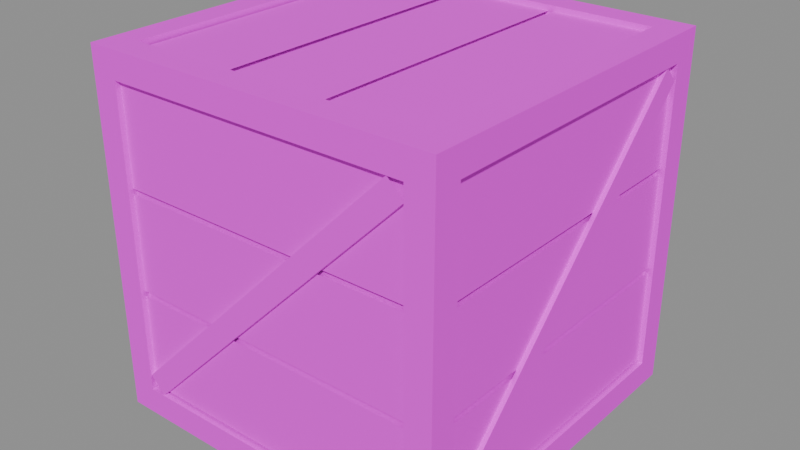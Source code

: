 # Source: prop.crate.blend  (saved by Blender 5.3.31; exported with 4.5.12 LTS)
import bpy
from mathutils import Matrix  # noqa: F401  (used for matrix-valued properties, if any)

bpy.ops.wm.read_factory_settings(use_empty=True)
scene = bpy.context.scene
scene.name = 'Scene'

# ---- images (referenced by path relative to the original .blend; pixels are not part of the script)
import os
ASSET_DIR = os.environ.get("B2B_ASSET_DIR", "")  # directory of the original .blend (textures are referenced by path, not embedded)
HERE = os.path.dirname(os.path.abspath(__file__))  # packed textures are extracted next to this script under _unpacked/

def load_image(name, relpath, width, height, colorspace="sRGB"):
    """Load a texture the original file referenced (path relative to the .blend, or extracted next to this script)."""
    p = next((c for c in (os.path.join(HERE, relpath), os.path.join(ASSET_DIR, relpath)) if relpath and os.path.exists(c)), "")
    if p:
        img = bpy.data.images.load(p, check_existing=True)
        img.name = name
    else:  # same state as the original file: an image datablock whose file is absent (Cycles renders it pink)
        img = bpy.data.images.new(name, width, height)
        img.source = "FILE"
        img.filepath = "//" + (relpath or name)
    img.colorspace_settings.name = colorspace
    return img
img_palette_png = load_image('palette.png', 'palette.png', 1024, 1024, 'sRGB')

# ---- materials (node trees are filled in below, after node groups)
mat_palette = bpy.data.materials.new('palette')

# ---- material node trees
mat_palette.use_nodes = True; mat_palette.node_tree.nodes.clear()
_N = mat_palette.node_tree.nodes; _L = mat_palette.node_tree.links
n0 = _N.new('ShaderNodeBsdfPrincipled'); n0.name = 'Principled BSDF'; n0.location = (-200, 100)
n0.inputs[2].default_value = 0.9
n0.inputs[10].default_value = 0.005
n1 = _N.new('ShaderNodeOutputMaterial'); n1.name = 'Material Output'; n1.location = (200, 100)
n2 = _N.new('ShaderNodeTexImage'); n2.name = 'Image Texture'; n2.location = (0, 0)
n2.image = img_palette_png
n2.interpolation = 'Closest'
_L.new(n0.outputs[0], n1.inputs[0])
_L.new(n2.outputs[0], n0.inputs[0])
n1.is_active_output = True

# ---- meshes
me_crate = bpy.data.meshes.new('crate')
me_crate.from_pydata([(-0.38, 0.38, 0.02), (-0.38, -0.38, 0.02), (-0.38, 0.38, 0.78), (-0.38, -0.38, 0.78), (0.38, 0.38, 0.02), (0.38, -0.38, 0.02), (0.38, 0.38, 0.78), (0.38, -0.38, 0.78), (-0.388, 0.34, 0.066), (-0.388, 0.34, 0.2807), (-0.388, -0.34, 0.2807), (-0.388, -0.34, 0.066), (-0.388, 0.34, 0.2927), (-0.388, 0.34, 0.5073), (-0.388, -0.34, 0.5073), (-0.388, -0.34, 0.2927), (-0.388, 0.34, 0.5193), (-0.388, 0.34, 0.734), (-0.388, -0.34, 0.734), (-0.388, -0.34, 0.5193), (0.388, 0.34, 0.066), (0.388, -0.34, 0.066), (0.388, -0.34, 0.2807), (0.388, 0.34, 0.2807), (0.388, 0.34, 0.2927), (0.388, -0.34, 0.2927), (0.388, -0.34, 0.5073), (0.388, 0.34, 0.5073), (0.388, 0.34, 0.5193), (0.388, -0.34, 0.5193), (0.388, -0.34, 0.734), (0.388, 0.34, 0.734), (-0.34, 0.388, 0.066), (0.34, 0.388, 0.066), (0.34, 0.388, 0.2807), (-0.34, 0.388, 0.2807), (-0.34, 0.388, 0.2927), (0.34, 0.388, 0.2927), (0.34, 0.388, 0.5073), (-0.34, 0.388, 0.5073), (-0.34, 0.388, 0.5193), (0.34, 0.388, 0.5193), (0.34, 0.388, 0.734), (-0.34, 0.388, 0.734), (-0.34, -0.388, 0.066), (-0.34, -0.388, 0.2807), (0.34, -0.388, 0.2807), (0.34, -0.388, 0.066), (-0.34, -0.388, 0.2927), (-0.34, -0.388, 0.5073), (0.34, -0.388, 0.5073), (0.34, -0.388, 0.2927), (-0.34, -0.388, 0.5193), (-0.34, -0.388, 0.734), (0.34, -0.388, 0.734), (0.34, -0.388, 0.5193), (-0.334, 0.34, 0.012), (-0.334, -0.34, 0.012), (-0.1193, -0.34, 0.012), (-0.1193, 0.34, 0.012), (-0.1073, 0.34, 0.012), (-0.1073, -0.34, 0.012), (0.1073, -0.34, 0.012), (0.1073, 0.34, 0.012), (0.1193, 0.34, 0.012), (0.1193, -0.34, 0.012), (0.334, -0.34, 0.012), (0.334, 0.34, 0.012), (-0.334, 0.34, 0.788), (-0.1193, 0.34, 0.788), (-0.1193, -0.34, 0.788), (-0.334, -0.34, 0.788), (-0.1073, 0.34, 0.788), (0.1073, 0.34, 0.788), (0.1073, -0.34, 0.788), (-0.1073, -0.34, 0.788), (0.1193, 0.34, 0.788), (0.334, 0.34, 0.788), (0.334, -0.34, 0.788), (0.1193, -0.34, 0.788), (-0.4, 0.4, 0.0), (-0.4, 0.34, 0.0), (-0.4, 0.4, 0.8), (-0.4, 0.34, 0.8), (-0.34, 0.4, 0.0), (-0.34, 0.34, 0.0), (-0.34, 0.4, 0.8), (-0.34, 0.34, 0.8), (-0.4, -0.34, 0.0), (-0.4, -0.4, 0.0), (-0.4, -0.34, 0.8), (-0.4, -0.4, 0.8), (-0.34, -0.34, 0.0), (-0.34, -0.4, 0.0), (-0.34, -0.34, 0.8), (-0.34, -0.4, 0.8), (0.34, 0.4, 0.0), (0.34, 0.34, 0.0), (0.34, 0.4, 0.8), (0.34, 0.34, 0.8), (0.4, 0.4, 0.0), (0.4, 0.34, 0.0), (0.4, 0.4, 0.8), (0.4, 0.34, 0.8), (0.34, -0.34, 0.0), (0.34, -0.4, 0.0), (0.34, -0.34, 0.8), (0.34, -0.4, 0.8), (0.4, -0.34, 0.0), (0.4, -0.4, 0.0), (0.4, -0.34, 0.8), (0.4, -0.4, 0.8), (-0.34, -0.34, 0.0), (-0.34, -0.4, 0.0), (-0.34, -0.34, 0.06), (-0.34, -0.4, 0.06), (0.34, -0.34, 0.0), (0.34, -0.4, 0.0), (0.34, -0.34, 0.06), (0.34, -0.4, 0.06), (-0.34, 0.4, 0.0), (-0.34, 0.34, 0.0), (-0.34, 0.4, 0.06), (-0.34, 0.34, 0.06), (0.34, 0.4, 0.0), (0.34, 0.34, 0.0), (0.34, 0.4, 0.06), (0.34, 0.34, 0.06), (0.34, 0.34, 0.0), (0.34, -0.34, 0.0), (0.34, 0.34, 0.06), (0.34, -0.34, 0.06), (0.4, 0.34, 0.0), (0.4, -0.34, 0.0), (0.4, 0.34, 0.06), (0.4, -0.34, 0.06), (-0.4, 0.34, 0.0), (-0.4, -0.34, 0.0), (-0.4, 0.34, 0.06), (-0.4, -0.34, 0.06), (-0.34, 0.34, 0.0), (-0.34, -0.34, 0.0), (-0.34, 0.34, 0.06), (-0.34, -0.34, 0.06), (-0.34, -0.34, 0.74), (-0.34, -0.4, 0.74), (-0.34, -0.34, 0.8), (-0.34, -0.4, 0.8), (0.34, -0.34, 0.74), (0.34, -0.4, 0.74), (0.34, -0.34, 0.8), (0.34, -0.4, 0.8), (-0.34, 0.4, 0.74), (-0.34, 0.34, 0.74), (-0.34, 0.4, 0.8), (-0.34, 0.34, 0.8), (0.34, 0.4, 0.74), (0.34, 0.34, 0.74), (0.34, 0.4, 0.8), (0.34, 0.34, 0.8), (0.34, 0.34, 0.74), (0.34, -0.34, 0.74), (0.34, 0.34, 0.8), (0.34, -0.34, 0.8), (0.4, 0.34, 0.74), (0.4, -0.34, 0.74), (0.4, 0.34, 0.8), (0.4, -0.34, 0.8), (-0.4, 0.34, 0.74), (-0.4, -0.34, 0.74), (-0.4, 0.34, 0.8), (-0.4, -0.34, 0.8), (-0.34, 0.34, 0.74), (-0.34, -0.34, 0.74), (-0.34, 0.34, 0.8), (-0.34, -0.34, 0.8), (-0.34, -0.398, 0.095), (-0.305, -0.398, 0.06), (0.34, -0.398, 0.705), (0.305, -0.398, 0.74), (-0.34, -0.388, 0.095), (-0.305, -0.388, 0.06), (0.34, -0.388, 0.705), (0.305, -0.388, 0.74), (0.398, -0.34, 0.095), (0.398, -0.305, 0.06), (0.398, 0.34, 0.705), (0.398, 0.305, 0.74), (0.388, -0.34, 0.095), (0.388, -0.305, 0.06), (0.388, 0.34, 0.705), (0.388, 0.305, 0.74), (0.34, 0.398, 0.095), (0.305, 0.398, 0.06), (-0.34, 0.398, 0.705), (-0.305, 0.398, 0.74), (0.34, 0.388, 0.095), (0.305, 0.388, 0.06), (-0.34, 0.388, 0.705), (-0.305, 0.388, 0.74), (-0.398, 0.34, 0.095), (-0.398, 0.305, 0.06), (-0.398, -0.34, 0.705), (-0.398, -0.305, 0.74), (-0.388, 0.34, 0.095), (-0.388, 0.305, 0.06), (-0.388, -0.34, 0.705), (-0.388, -0.305, 0.74), (-0.34, -0.34, 0.0), (0.34, -0.34, 0.0), (0.34, -0.34, 0.06), (-0.34, -0.34, 0.06), (-0.34, 0.34, 0.0), (-0.34, 0.34, 0.06), (0.34, 0.34, 0.06), (0.34, 0.34, 0.0), (0.34, 0.34, 0.0), (0.34, 0.34, 0.06), (0.34, -0.34, 0.06), (0.34, -0.34, 0.0), (-0.34, 0.34, 0.0), (-0.34, -0.34, 0.0), (-0.34, -0.34, 0.06), (-0.34, 0.34, 0.06), (-0.34, -0.34, 0.74), (0.34, -0.34, 0.74), (0.34, -0.34, 0.8), (-0.34, -0.34, 0.8), (-0.34, 0.34, 0.74), (-0.34, 0.34, 0.8), (0.34, 0.34, 0.8), (0.34, 0.34, 0.74), (0.34, 0.34, 0.74), (0.34, 0.34, 0.8), (0.34, -0.34, 0.8), (0.34, -0.34, 0.74), (-0.34, 0.34, 0.74), (-0.34, -0.34, 0.74), (-0.34, -0.34, 0.8), (-0.34, 0.34, 0.8)], [], [(0, 1, 3, 2), (4, 6, 7, 5), (0, 4, 5, 1), (2, 3, 7, 6), (0, 2, 6, 4), (1, 5, 7, 3), (8, 11, 10, 9), (12, 15, 14, 13), (16, 19, 18, 17), (20, 23, 22, 21), (24, 27, 26, 25), (28, 31, 30, 29), (32, 35, 34, 33), (36, 39, 38, 37), (40, 43, 42, 41), (44, 47, 46, 45), (48, 51, 50, 49), (52, 55, 54, 53), (56, 59, 58, 57), (60, 63, 62, 61), (64, 67, 66, 65), (68, 71, 70, 69), (72, 75, 74, 73), (76, 79, 78, 77), (80, 81, 83, 82), (84, 86, 87, 85), (80, 84, 85, 81), (82, 83, 87, 86), (80, 82, 86, 84), (81, 85, 87, 83), (88, 89, 91, 90), (92, 94, 95, 93), (88, 92, 93, 89), (90, 91, 95, 94), (88, 90, 94, 92), (89, 93, 95, 91), (96, 97, 99, 98), (100, 102, 103, 101), (96, 100, 101, 97), (98, 99, 103, 102), (96, 98, 102, 100), (97, 101, 103, 99), (104, 105, 107, 106), (108, 110, 111, 109), (104, 108, 109, 105), (106, 107, 111, 110), (104, 106, 110, 108), (105, 109, 111, 107), (112, 116, 117, 113), (114, 115, 119, 118), (113, 117, 119, 115), (120, 124, 125, 121), (122, 123, 127, 126), (120, 122, 126, 124), (132, 134, 135, 133), (128, 132, 133, 129), (130, 131, 135, 134), (136, 137, 139, 138), (136, 140, 141, 137), (138, 139, 143, 142), (144, 148, 149, 145), (146, 147, 151, 150), (145, 149, 151, 147), (152, 156, 157, 153), (154, 155, 159, 158), (152, 154, 158, 156), (164, 166, 167, 165), (160, 164, 165, 161), (162, 163, 167, 166), (168, 169, 171, 170), (168, 172, 173, 169), (170, 171, 175, 174), (176, 177, 178, 179), (177, 181, 182, 178), (179, 183, 180, 176), (184, 185, 186, 187), (185, 189, 190, 186), (187, 191, 188, 184), (192, 193, 194, 195), (193, 197, 198, 194), (195, 199, 196, 192), (200, 201, 202, 203), (201, 205, 206, 202), (203, 207, 204, 200), (208, 211, 210, 209), (212, 215, 214, 213), (216, 219, 218, 217), (220, 223, 222, 221), (224, 227, 226, 225), (228, 231, 230, 229), (232, 235, 234, 233), (236, 239, 238, 237)])
_uv = me_crate.uv_layers.new(name='UVMap')
_uv.uv.foreach_set('vector', [0.6875, 0.7222, 0.6875, 0.7222, 0.6875, 0.7222, 0.6875, 0.7222, 0.6875, 0.7222, 0.6875, 0.7222, 0.6875, 0.7222, 0.6875, 0.7222, 0.6875, 0.7222, 0.6875, 0.7222, 0.6875, 0.7222, 0.6875, 0.7222, 0.6875, 0.7222, 0.6875, 0.7222, 0.6875, 0.7222, 0.6875, 0.7222, 0.6875, 0.7222, 0.6875, 0.7222, 0.6875, 0.7222, 0.6875, 0.7222, 0.6875, 0.7222, 0.6875, 0.7222, 0.6875, 0.7222, 0.6875, 0.7222, 0.1875, 0.7222, 0.1875, 0.7222, 0.1875, 0.7222, 0.1875, 0.7222, 0.3125, 0.7222, 0.3125, 0.7222, 0.3125, 0.7222, 0.3125, 0.7222, 0.1875, 0.7222, 0.1875, 0.7222, 0.1875, 0.7222, 0.1875, 0.7222, 0.1875, 0.7222, 0.1875, 0.7222, 0.1875, 0.7222, 0.1875, 0.7222, 0.3125, 0.7222, 0.3125, 0.7222, 0.3125, 0.7222, 0.3125, 0.7222, 0.1875, 0.7222, 0.1875, 0.7222, 0.1875, 0.7222, 0.1875, 0.7222, 0.1875, 0.7222, 0.1875, 0.7222, 0.1875, 0.7222, 0.1875, 0.7222, 0.3125, 0.7222, 0.3125, 0.7222, 0.3125, 0.7222, 0.3125, 0.7222, 0.1875, 0.7222, 0.1875, 0.7222, 0.1875, 0.7222, 0.1875, 0.7222, 0.1875, 0.7222, 0.1875, 0.7222, 0.1875, 0.7222, 0.1875, 0.7222, 0.3125, 0.7222, 0.3125, 0.7222, 0.3125, 0.7222, 0.3125, 0.7222, 0.1875, 0.7222, 0.1875, 0.7222, 0.1875, 0.7222, 0.1875, 0.7222, 0.1875, 0.7222, 0.1875, 0.7222, 0.1875, 0.7222, 0.1875, 0.7222, 0.3125, 0.7222, 0.3125, 0.7222, 0.3125, 0.7222, 0.3125, 0.7222, 0.1875, 0.7222, 0.1875, 0.7222, 0.1875, 0.7222, 0.1875, 0.7222, 0.1875, 0.7222, 0.1875, 0.7222, 0.1875, 0.7222, 0.1875, 0.7222, 0.3125, 0.7222, 0.3125, 0.7222, 0.3125, 0.7222, 0.3125, 0.7222, 0.1875, 0.7222, 0.1875, 0.7222, 0.1875, 0.7222, 0.1875, 0.7222, 0.4375, 0.7222, 0.4375, 0.7222, 0.4375, 0.7222, 0.4375, 0.7222, 0.4375, 0.7222, 0.4375, 0.7222, 0.4375, 0.7222, 0.4375, 0.7222, 0.4375, 0.7222, 0.4375, 0.7222, 0.4375, 0.7222, 0.4375, 0.7222, 0.4375, 0.7222, 0.4375, 0.7222, 0.4375, 0.7222, 0.4375, 0.7222, 0.4375, 0.7222, 0.4375, 0.7222, 0.4375, 0.7222, 0.4375, 0.7222, 0.4375, 0.7222, 0.4375, 0.7222, 0.4375, 0.7222, 0.4375, 0.7222, 0.4375, 0.7222, 0.4375, 0.7222, 0.4375, 0.7222, 0.4375, 0.7222, 0.4375, 0.7222, 0.4375, 0.7222, 0.4375, 0.7222, 0.4375, 0.7222, 0.4375, 0.7222, 0.4375, 0.7222, 0.4375, 0.7222, 0.4375, 0.7222, 0.4375, 0.7222, 0.4375, 0.7222, 0.4375, 0.7222, 0.4375, 0.7222, 0.4375, 0.7222, 0.4375, 0.7222, 0.4375, 0.7222, 0.4375, 0.7222, 0.4375, 0.7222, 0.4375, 0.7222, 0.4375, 0.7222, 0.4375, 0.7222, 0.4375, 0.7222, 0.4375, 0.7222, 0.4375, 0.7222, 0.4375, 0.7222, 0.4375, 0.7222, 0.4375, 0.7222, 0.4375, 0.7222, 0.4375, 0.7222, 0.4375, 0.7222, 0.4375, 0.7222, 0.4375, 0.7222, 0.4375, 0.7222, 0.4375, 0.7222, 0.4375, 0.7222, 0.4375, 0.7222, 0.4375, 0.7222, 0.4375, 0.7222, 0.4375, 0.7222, 0.4375, 0.7222, 0.4375, 0.7222, 0.4375, 0.7222, 0.4375, 0.7222, 0.4375, 0.7222, 0.4375, 0.7222, 0.4375, 0.7222, 0.4375, 0.7222, 0.4375, 0.7222, 0.4375, 0.7222, 0.4375, 0.7222, 0.4375, 0.7222, 0.4375, 0.7222, 0.4375, 0.7222, 0.4375, 0.7222, 0.4375, 0.7222, 0.4375, 0.7222, 0.4375, 0.7222, 0.4375, 0.7222, 0.4375, 0.7222, 0.4375, 0.7222, 0.4375, 0.7222, 0.4375, 0.7222, 0.4375, 0.7222, 0.4375, 0.7222, 0.4375, 0.7222, 0.4375, 0.7222, 0.4375, 0.7222, 0.4375, 0.7222, 0.4375, 0.7222, 0.4375, 0.7222, 0.4375, 0.7222, 0.4375, 0.7222, 0.4375, 0.7222, 0.4375, 0.7222, 0.4375, 0.7222, 0.4375, 0.7222, 0.4375, 0.7222, 0.4375, 0.7222, 0.4375, 0.7222, 0.4375, 0.7222, 0.4375, 0.7222, 0.4375, 0.7222, 0.4375, 0.7222, 0.4375, 0.7222, 0.4375, 0.7222, 0.4375, 0.7222, 0.4375, 0.7222, 0.4375, 0.7222, 0.4375, 0.7222, 0.4375, 0.7222, 0.4375, 0.7222, 0.4375, 0.7222, 0.4375, 0.7222, 0.4375, 0.7222, 0.4375, 0.7222, 0.4375, 0.7222, 0.4375, 0.7222, 0.4375, 0.7222, 0.4375, 0.7222, 0.4375, 0.7222, 0.4375, 0.7222, 0.4375, 0.7222, 0.4375, 0.7222, 0.4375, 0.7222, 0.4375, 0.7222, 0.4375, 0.7222, 0.4375, 0.7222, 0.4375, 0.7222, 0.4375, 0.7222, 0.4375, 0.7222, 0.4375, 0.7222, 0.4375, 0.7222, 0.4375, 0.7222, 0.4375, 0.7222, 0.4375, 0.7222, 0.4375, 0.7222, 0.4375, 0.7222, 0.4375, 0.7222, 0.4375, 0.7222, 0.4375, 0.7222, 0.4375, 0.7222, 0.4375, 0.7222, 0.4375, 0.7222, 0.4375, 0.7222, 0.4375, 0.7222, 0.4375, 0.7222, 0.4375, 0.7222, 0.4375, 0.7222, 0.4375, 0.7222, 0.4375, 0.7222, 0.4375, 0.7222, 0.4375, 0.7222, 0.4375, 0.7222, 0.4375, 0.7222, 0.4375, 0.7222, 0.4375, 0.7222, 0.4375, 0.7222, 0.4375, 0.7222, 0.4375, 0.7222, 0.4375, 0.7222, 0.4375, 0.7222, 0.4375, 0.7222, 0.4375, 0.7222, 0.4375, 0.7222, 0.4375, 0.7222, 0.4375, 0.7222, 0.4375, 0.7222, 0.4375, 0.7222, 0.4375, 0.7222, 0.4375, 0.7222, 0.4375, 0.7222, 0.4375, 0.7222, 0.4375, 0.7222, 0.4375, 0.7222, 0.4375, 0.7222, 0.4375, 0.7222, 0.4375, 0.7222, 0.4375, 0.7222, 0.4375, 0.7222, 0.4375, 0.7222, 0.4375, 0.7222, 0.4375, 0.7222, 0.4375, 0.7222, 0.4375, 0.7222, 0.4375, 0.7222, 0.3125, 0.7222, 0.3125, 0.7222, 0.3125, 0.7222, 0.3125, 0.7222, 0.4375, 0.7222, 0.4375, 0.7222, 0.4375, 0.7222, 0.4375, 0.7222, 0.4375, 0.7222, 0.4375, 0.7222, 0.4375, 0.7222, 0.4375, 0.7222, 0.3125, 0.7222, 0.3125, 0.7222, 0.3125, 0.7222, 0.3125, 0.7222, 0.4375, 0.7222, 0.4375, 0.7222, 0.4375, 0.7222, 0.4375, 0.7222, 0.4375, 0.7222, 0.4375, 0.7222, 0.4375, 0.7222, 0.4375, 0.7222, 0.3125, 0.7222, 0.3125, 0.7222, 0.3125, 0.7222, 0.3125, 0.7222, 0.4375, 0.7222, 0.4375, 0.7222, 0.4375, 0.7222, 0.4375, 0.7222, 0.4375, 0.7222, 0.4375, 0.7222, 0.4375, 0.7222, 0.4375, 0.7222, 0.3125, 0.7222, 0.3125, 0.7222, 0.3125, 0.7222, 0.3125, 0.7222, 0.4375, 0.7222, 0.4375, 0.7222, 0.4375, 0.7222, 0.4375, 0.7222, 0.4375, 0.7222, 0.4375, 0.7222, 0.4375, 0.7222, 0.4375, 0.7222, 0.4375, 0.7222, 0.4375, 0.7222, 0.4375, 0.7222, 0.4375, 0.7222, 0.4375, 0.7222, 0.4375, 0.7222, 0.4375, 0.7222, 0.4375, 0.7222, 0.4375, 0.7222, 0.4375, 0.7222, 0.4375, 0.7222, 0.4375, 0.7222, 0.4375, 0.7222, 0.4375, 0.7222, 0.4375, 0.7222, 0.4375, 0.7222, 0.4375, 0.7222, 0.4375, 0.7222, 0.4375, 0.7222, 0.4375, 0.7222, 0.4375, 0.7222, 0.4375, 0.7222, 0.4375, 0.7222, 0.4375, 0.7222, 0.4375, 0.7222, 0.4375, 0.7222, 0.4375, 0.7222, 0.4375, 0.7222, 0.4375, 0.7222, 0.4375, 0.7222, 0.4375, 0.7222, 0.4375, 0.7222])
me_crate.materials.append(mat_palette)
me_crate.update()

# ---- objects
ob_crate = bpy.data.objects.new('crate', me_crate)

# ---- transforms, parenting, visibility, modifiers, constraints
ob_crate.location = (0.0, -0.0, 0.0)

# ---- collection membership
scene.collection.objects.link(ob_crate)

# ---- scene / render settings (as saved in the file)
scene.frame_start = 1; scene.frame_end = 250; scene.frame_set(1)
scene.render.engine = 'BLENDER_EEVEE_NEXT'
scene.render.bake_bias = 0.0
scene.render.bake_samples = 0
scene.render.compositor_device = 'GPU'
scene.eevee.use_volume_custom_range = False
scene.eevee.fast_gi_thickness_near = 0.1
scene.eevee.fast_gi_thickness_far = 0.0
scene.eevee.ray_tracing_options.screen_trace_thickness = 0.1
bpy.context.view_layer.update()

# ---- added for rendering (the .blend has no active camera and no usable light): camera, sun + grey world if the file has none
cam_auto = bpy.data.cameras.new('AutoCamera')
cam_auto.lens = 50.0
cam_auto.sensor_width = 36.0
cam_auto.clip_end = 1000.0
ob_auto_camera = bpy.data.objects.new('AutoCamera', cam_auto)
scene.collection.objects.link(ob_auto_camera)
ob_auto_camera.location = (1.28203, -1.53843, 1.42562)
ob_auto_camera.rotation_euler = (1.09748, -7.21219e-08, 0.694738)
scene.camera = ob_auto_camera
light_auto_sun = bpy.data.lights.new('AutoSun', 'SUN')
light_auto_sun.energy = 3.0
light_auto_sun.angle = 0.0523599
ob_auto_sun = bpy.data.objects.new('AutoSun', light_auto_sun)
scene.collection.objects.link(ob_auto_sun)
ob_auto_sun.rotation_euler = (0.872665, 0.174533, 0.523599)
if scene.world is None:
    world_auto = bpy.data.worlds.new('AutoWorld')
    world_auto.color = (0.3, 0.3, 0.3)
    scene.world = world_auto
bpy.context.view_layer.update()
